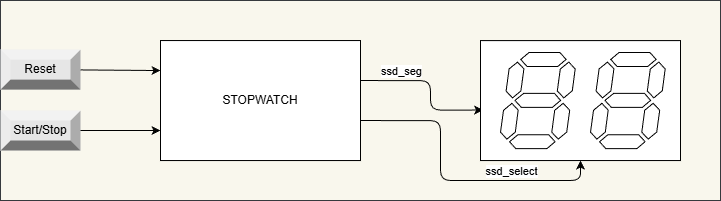

The diagram above was exported from draw.io. Its source (the exported page's mxGraphModel, read from the mxfile embedded in the PNG):
<mxGraphModel dx="1011" dy="776" grid="1" gridSize="10" guides="1" tooltips="1" connect="1" arrows="1" fold="1" page="1" pageScale="1" pageWidth="850" pageHeight="1100" math="0" shadow="0">
  <root>
    <mxCell id="1HwRrs5rJLBTSC7K6xkP-0" />
    <mxCell id="1HwRrs5rJLBTSC7K6xkP-1" parent="1HwRrs5rJLBTSC7K6xkP-0" />
    <mxCell id="5WZiqsPsJEEqjX4hhHOf-0" value="" style="rounded=0;whiteSpace=wrap;html=1;fillColor=#f9f7ed;strokeColor=#36393d;" vertex="1" parent="1HwRrs5rJLBTSC7K6xkP-1">
      <mxGeometry x="40" y="280" width="720" height="200" as="geometry" />
    </mxCell>
    <mxCell id="1HwRrs5rJLBTSC7K6xkP-2" value="STOPWATCH" style="rounded=0;whiteSpace=wrap;html=1;" vertex="1" parent="1HwRrs5rJLBTSC7K6xkP-1">
      <mxGeometry x="200" y="320.05" width="200" height="120" as="geometry" />
    </mxCell>
    <mxCell id="1HwRrs5rJLBTSC7K6xkP-9" value="" style="endArrow=classic;html=1;entryX=0.013;entryY=0.579;entryDx=0;entryDy=0;edgeStyle=orthogonalEdgeStyle;entryPerimeter=0;" edge="1" parent="1HwRrs5rJLBTSC7K6xkP-1" target="iFcJYF9yvx6btSJQnsdS-2">
      <mxGeometry relative="1" as="geometry">
        <mxPoint x="400" y="360.05" as="sourcePoint" />
        <mxPoint x="520" y="380" as="targetPoint" />
        <Array as="points">
          <mxPoint x="470" y="360" />
          <mxPoint x="470" y="390" />
        </Array>
      </mxGeometry>
    </mxCell>
    <mxCell id="1HwRrs5rJLBTSC7K6xkP-10" value="ssd_seg" style="edgeLabel;resizable=0;html=1;;align=center;verticalAlign=middle;" connectable="0" vertex="1" parent="1HwRrs5rJLBTSC7K6xkP-9">
      <mxGeometry relative="1" as="geometry">
        <mxPoint x="-30" y="-16" as="offset" />
      </mxGeometry>
    </mxCell>
    <mxCell id="1HwRrs5rJLBTSC7K6xkP-11" value="" style="endArrow=classic;html=1;entryX=0.5;entryY=1;entryDx=0;entryDy=0;edgeStyle=orthogonalEdgeStyle;" edge="1" parent="1HwRrs5rJLBTSC7K6xkP-1" target="iFcJYF9yvx6btSJQnsdS-2">
      <mxGeometry relative="1" as="geometry">
        <mxPoint x="400" y="400.05" as="sourcePoint" />
        <mxPoint x="500" y="400" as="targetPoint" />
        <Array as="points">
          <mxPoint x="480" y="400" />
          <mxPoint x="480" y="460" />
          <mxPoint x="620" y="460" />
        </Array>
      </mxGeometry>
    </mxCell>
    <mxCell id="1HwRrs5rJLBTSC7K6xkP-12" value="ssd_select" style="edgeLabel;resizable=0;html=1;;align=center;verticalAlign=middle;" connectable="0" vertex="1" parent="1HwRrs5rJLBTSC7K6xkP-11">
      <mxGeometry relative="1" as="geometry">
        <mxPoint x="60" y="-10" as="offset" />
      </mxGeometry>
    </mxCell>
    <mxCell id="iFcJYF9yvx6btSJQnsdS-4" value="" style="group" vertex="1" connectable="0" parent="1HwRrs5rJLBTSC7K6xkP-1">
      <mxGeometry x="520" y="320.1" width="200" height="119.94999999999999" as="geometry" />
    </mxCell>
    <mxCell id="iFcJYF9yvx6btSJQnsdS-2" value="" style="rounded=0;whiteSpace=wrap;html=1;" vertex="1" parent="iFcJYF9yvx6btSJQnsdS-4">
      <mxGeometry width="200" height="119.95" as="geometry" />
    </mxCell>
    <mxCell id="iFcJYF9yvx6btSJQnsdS-0" value="" style="verticalLabelPosition=bottom;shadow=0;dashed=0;align=center;html=1;verticalAlign=top;shape=mxgraph.electrical.opto_electronics.7_segment_display;pointerEvents=1;" vertex="1" parent="iFcJYF9yvx6btSJQnsdS-4">
      <mxGeometry x="20" y="11.920000000000016" width="74.7" height="96.1" as="geometry" />
    </mxCell>
    <mxCell id="iFcJYF9yvx6btSJQnsdS-1" value="" style="verticalLabelPosition=bottom;shadow=0;dashed=0;align=center;html=1;verticalAlign=top;shape=mxgraph.electrical.opto_electronics.7_segment_display;pointerEvents=1;" vertex="1" parent="iFcJYF9yvx6btSJQnsdS-4">
      <mxGeometry x="110" y="11.899999999999977" width="74.7" height="96.1" as="geometry" />
    </mxCell>
    <mxCell id="iFcJYF9yvx6btSJQnsdS-5" value="Reset" style="labelPosition=center;verticalLabelPosition=middle;align=center;html=1;shape=mxgraph.basic.shaded_button;dx=10;fillColor=#E6E6E6;strokeColor=none;whiteSpace=wrap;" vertex="1" parent="1HwRrs5rJLBTSC7K6xkP-1">
      <mxGeometry x="40" y="329.1" width="80" height="40" as="geometry" />
    </mxCell>
    <mxCell id="iFcJYF9yvx6btSJQnsdS-6" value="Start/Stop" style="labelPosition=center;verticalLabelPosition=middle;align=center;html=1;shape=mxgraph.basic.shaded_button;dx=10;fillColor=#E6E6E6;strokeColor=none;whiteSpace=wrap;" vertex="1" parent="1HwRrs5rJLBTSC7K6xkP-1">
      <mxGeometry x="40" y="390.05" width="80" height="40" as="geometry" />
    </mxCell>
    <mxCell id="iFcJYF9yvx6btSJQnsdS-7" value="" style="endArrow=classic;html=1;entryX=0;entryY=0.25;entryDx=0;entryDy=0;" edge="1" parent="1HwRrs5rJLBTSC7K6xkP-1" source="iFcJYF9yvx6btSJQnsdS-5" target="1HwRrs5rJLBTSC7K6xkP-2">
      <mxGeometry width="50" height="50" relative="1" as="geometry">
        <mxPoint x="130" y="339" as="sourcePoint" />
        <mxPoint x="330" y="370" as="targetPoint" />
      </mxGeometry>
    </mxCell>
    <mxCell id="iFcJYF9yvx6btSJQnsdS-8" value="" style="endArrow=classic;html=1;entryX=0;entryY=0.75;entryDx=0;entryDy=0;" edge="1" parent="1HwRrs5rJLBTSC7K6xkP-1" source="iFcJYF9yvx6btSJQnsdS-6" target="1HwRrs5rJLBTSC7K6xkP-2">
      <mxGeometry width="50" height="50" relative="1" as="geometry">
        <mxPoint x="130" y="413" as="sourcePoint" />
        <mxPoint x="200" y="419" as="targetPoint" />
      </mxGeometry>
    </mxCell>
  </root>
</mxGraphModel>